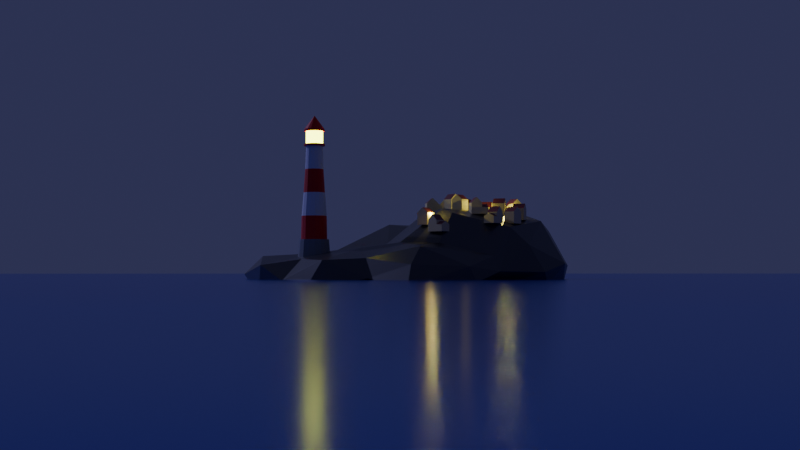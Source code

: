 # Source: Lighthouse.blend  (saved by Blender 4.5.87; exported with 4.5.12 LTS)
import bpy
from mathutils import Matrix  # noqa: F401  (used for matrix-valued properties, if any)

bpy.ops.wm.read_factory_settings(use_empty=True)
scene = bpy.context.scene
scene.name = 'Scene'

# ---- collections
col_collection = bpy.data.collections.new('Collection'); scene.collection.children.link(col_collection)
col_house = bpy.data.collections.new('house'); scene.collection.children.link(col_house)

# ---- materials (node trees are filled in below, after node groups)
mat_white = bpy.data.materials.new('white')
mat_red = bpy.data.materials.new('red')
mat_gray_base = bpy.data.materials.new('gray base')
mat_light = bpy.data.materials.new('light')
mat_water = bpy.data.materials.new('water')
mat_rocks = bpy.data.materials.new('rocks')
mat_house_plaster = bpy.data.materials.new('house plaster')
mat_house_roof = bpy.data.materials.new('house roof')

# ---- material node trees
mat_white.use_nodes = True; mat_white.node_tree.nodes.clear()
_N = mat_white.node_tree.nodes; _L = mat_white.node_tree.links
n0 = _N.new('ShaderNodeBsdfPrincipled'); n0.name = 'Principled BSDF'; n0.location = (-200, 100)
n1 = _N.new('ShaderNodeOutputMaterial'); n1.name = 'Material Output'; n1.location = (200, 100)
_L.new(n0.outputs[0], n1.inputs[0])
n1.is_active_output = True
mat_red.use_nodes = True; mat_red.node_tree.nodes.clear()
_N = mat_red.node_tree.nodes; _L = mat_red.node_tree.links
n0 = _N.new('ShaderNodeBsdfPrincipled'); n0.name = 'Principled BSDF'; n0.location = (-200, 100)
n0.inputs[0].default_value = (0.8002, 0.0, 0.00216, 1.0)
n1 = _N.new('ShaderNodeOutputMaterial'); n1.name = 'Material Output'; n1.location = (200, 100)
_L.new(n0.outputs[0], n1.inputs[0])
n1.is_active_output = True
mat_gray_base.use_nodes = True; mat_gray_base.node_tree.nodes.clear()
_N = mat_gray_base.node_tree.nodes; _L = mat_gray_base.node_tree.links
n0 = _N.new('ShaderNodeBsdfPrincipled'); n0.name = 'Principled BSDF'; n0.location = (-200, 100)
n0.inputs[0].default_value = (0.2402, 0.2587, 0.28, 1.0)
n1 = _N.new('ShaderNodeOutputMaterial'); n1.name = 'Material Output'; n1.location = (200, 100)
_L.new(n0.outputs[0], n1.inputs[0])
n1.is_active_output = True
mat_light.use_nodes = True; mat_light.node_tree.nodes.clear()
_N = mat_light.node_tree.nodes; _L = mat_light.node_tree.links
n0 = _N.new('ShaderNodeBsdfPrincipled'); n0.name = 'Principled BSDF'; n0.location = (-200, 100)
n0.inputs[0].default_value = (1.0, 1.0, 1.0, 1.0)
n0.inputs[27].default_value = (0.9015, 1.0, 0.07104, 1.0)
n0.inputs[28].default_value = 8.8
n1 = _N.new('ShaderNodeOutputMaterial'); n1.name = 'Material Output'; n1.location = (200, 100)
_L.new(n0.outputs[0], n1.inputs[0])
n1.is_active_output = True
mat_water.use_nodes = True; mat_water.node_tree.nodes.clear()
_N = mat_water.node_tree.nodes; _L = mat_water.node_tree.links
n0 = _N.new('ShaderNodeBsdfPrincipled'); n0.name = 'Principled BSDF'; n0.location = (-200, 100)
n0.inputs[0].default_value = (0.0, 0.02747, 0.8003, 1.0)
n0.inputs[1].default_value = 0.8068
n0.inputs[2].default_value = 0.1841
n1 = _N.new('ShaderNodeOutputMaterial'); n1.name = 'Material Output'; n1.location = (200, 100)
_L.new(n0.outputs[0], n1.inputs[0])
n1.is_active_output = True
mat_rocks.use_nodes = True; mat_rocks.node_tree.nodes.clear()
_N = mat_rocks.node_tree.nodes; _L = mat_rocks.node_tree.links
n0 = _N.new('ShaderNodeBsdfPrincipled'); n0.name = 'Principled BSDF'; n0.location = (-200, 100)
n0.inputs[0].default_value = (0.1077, 0.1077, 0.1077, 1.0)
n0.inputs[1].default_value = 0.4636
n0.inputs[2].default_value = 0.3159
n1 = _N.new('ShaderNodeOutputMaterial'); n1.name = 'Material Output'; n1.location = (200, 100)
_L.new(n0.outputs[0], n1.inputs[0])
n1.is_active_output = True
mat_house_plaster.use_nodes = True; mat_house_plaster.node_tree.nodes.clear()
_N = mat_house_plaster.node_tree.nodes; _L = mat_house_plaster.node_tree.links
n0 = _N.new('ShaderNodeBsdfPrincipled'); n0.name = 'Principled BSDF'; n0.location = (-200, 100)
n0.inputs[0].default_value = (0.7733, 0.7111, 0.3702, 1.0)
n1 = _N.new('ShaderNodeOutputMaterial'); n1.name = 'Material Output'; n1.location = (200, 100)
_L.new(n0.outputs[0], n1.inputs[0])
n1.is_active_output = True
mat_house_roof.use_nodes = True; mat_house_roof.node_tree.nodes.clear()
_N = mat_house_roof.node_tree.nodes; _L = mat_house_roof.node_tree.links
n0 = _N.new('ShaderNodeBsdfPrincipled'); n0.name = 'Principled BSDF'; n0.location = (-200, 100)
n0.inputs[0].default_value = (0.1891, 0.03038, 0.03958, 1.0)
n1 = _N.new('ShaderNodeOutputMaterial'); n1.name = 'Material Output'; n1.location = (200, 100)
_L.new(n0.outputs[0], n1.inputs[0])
n1.is_active_output = True

# ---- world
world_world = bpy.data.worlds.new('World'); scene.world = world_world
world_world.use_nodes = True; world_world.node_tree.nodes.clear()
_N = world_world.node_tree.nodes; _L = world_world.node_tree.links
n0 = _N.new('ShaderNodeOutputWorld'); n0.name = 'World Output'; n0.location = (200, 100)
n1 = _N.new('ShaderNodeBackground'); n1.name = 'Background'; n1.location = (-200, 100)
n1.inputs[0].default_value = (0.0329, 0.03416, 0.09052, 1.0)
_L.new(n1.outputs[0], n0.inputs[0])
n0.is_active_output = True
world_world.color = (0.05088, 0.05088, 0.05088)
world_world.sun_shadow_jitter_overblur = 0.0

# ---- cameras
cam_camera = bpy.data.cameras.new('Camera')
cam_camera.clip_end = 100.0
cam_camera.ortho_scale = 7.314

# ---- lights
light_light = bpy.data.lights.new('Light', 'POINT')
light_light.energy = 1000.0
light_light.shadow_soft_size = 0.1
light_sun = bpy.data.lights.new('Sun', 'SUN')
light_sun.color = (0.3703, 0.3703, 0.7765)
light_sun.energy = 1.0
light_point = bpy.data.lights.new('Point', 'POINT')
light_point.color = (1.0, 0.8288, 0.1267)

# ---- meshes
me_cylinder = bpy.data.meshes.new('Cylinder')
me_cylinder.from_pydata([(2.493e-09, 1.167, -1.0), (0.0, 1.0, 1.0), (0.4467, 1.078, -1.0), (0.3827, 0.9239, 1.0), (0.8254, 0.8254, -1.0), (0.7071, 0.7071, 1.0), (1.078, 0.4467, -1.0), (0.9239, 0.3827, 1.0), (1.167, 1.87e-09, -1.0), (1.0, 0.0, 1.0), (1.078, -0.4467, -1.0), (0.9239, -0.3827, 1.0), (0.8254, -0.8254, -1.0), (0.7071, -0.7071, 1.0), (0.4467, -1.078, -1.0), (0.3827, -0.9239, 1.0), (2.493e-09, -1.167, -1.0), (0.0, -1.0, 1.0), (-0.4467, -1.078, -1.0), (-0.3827, -0.9239, 1.0), (-0.8254, -0.8254, -1.0), (-0.7071, -0.7071, 1.0), (-1.078, -0.4467, -1.0), (-0.9239, -0.3827, 1.0), (-1.167, 1.87e-09, -1.0), (-1.0, 0.0, 1.0), (-1.078, 0.4467, -1.0), (-0.9239, 0.3827, 1.0), (-0.8254, 0.8254, -1.0), (-0.7071, 0.7071, 1.0), (-0.4467, 1.078, -1.0), (-0.3827, 0.9239, 1.0), (0.3369, 0.8133, 1.0), (-1.784e-09, 0.8803, 1.0), (0.6224, 0.6224, 1.0), (0.8133, 0.3369, 1.0), (0.8803, -1.338e-09, 1.0), (0.8133, -0.3369, 1.0), (0.6224, -0.6224, 1.0), (0.3369, -0.8133, 1.0), (-1.784e-09, -0.8803, 1.0), (-0.3369, -0.8133, 1.0), (-0.6224, -0.6224, 1.0), (-0.8133, -0.3369, 1.0), (-0.8803, -1.338e-09, 1.0), (-0.8133, 0.3369, 1.0), (-0.6224, 0.6224, 1.0), (-0.3369, 0.8133, 1.0), (0.2145, 0.5179, 7.324), (-3.842e-09, 0.5606, 7.324), (0.3964, 0.3964, 7.324), (0.5179, 0.2145, 7.324), (0.5606, -2.205e-09, 7.324), (0.5179, -0.2145, 7.324), (0.3964, -0.3964, 7.324), (0.2145, -0.5179, 7.324), (-3.842e-09, -0.5606, 7.324), (-0.2145, -0.5179, 7.324), (-0.3964, -0.3964, 7.324), (-0.5179, -0.2145, 7.324), (-0.5606, -2.205e-09, 7.324), (-0.5179, 0.2145, 7.324), (-0.3964, 0.3964, 7.324), (-0.2145, 0.5179, 7.324), (0.2727, 0.6585, 7.324), (-8.402e-10, 0.7127, 7.324), (0.504, 0.504, 7.324), (0.6585, 0.2727, 7.324), (0.7127, -4.826e-09, 7.324), (0.6585, -0.2727, 7.324), (0.504, -0.504, 7.324), (0.2727, -0.6585, 7.324), (-8.402e-10, -0.7127, 7.324), (-0.2727, -0.6585, 7.324), (-0.504, -0.504, 7.324), (-0.6585, -0.2727, 7.324), (-0.7127, -4.826e-09, 7.324), (-0.6585, 0.2727, 7.324), (-0.504, 0.504, 7.324), (-0.2727, 0.6585, 7.324), (0.2192, 0.5291, 7.46), (-1.129e-08, 0.5727, 7.46), (0.405, 0.405, 7.46), (0.5291, 0.2192, 7.46), (0.5727, -8.018e-09, 7.46), (0.5291, -0.2192, 7.46), (0.405, -0.405, 7.46), (0.2192, -0.5291, 7.46), (-1.129e-08, -0.5727, 7.46), (-0.2192, -0.5291, 7.46), (-0.405, -0.405, 7.46), (-0.5291, -0.2192, 7.46), (-0.5727, -8.018e-09, 7.46), (-0.5291, 0.2192, 7.46), (-0.405, 0.405, 7.46), (-0.2192, 0.5291, 7.46), (0.2727, 0.6585, 7.46), (-1.129e-08, 0.7127, 7.46), (0.504, 0.504, 7.46), (0.6585, 0.2727, 7.46), (0.7127, -4.826e-09, 7.46), (0.6585, -0.2727, 7.46), (0.504, -0.504, 7.46), (0.2727, -0.6585, 7.46), (-1.129e-08, -0.7127, 7.46), (-0.2727, -0.6585, 7.46), (-0.504, -0.504, 7.46), (-0.6585, -0.2727, 7.46), (-0.7127, -4.826e-09, 7.46), (-0.6585, 0.2727, 7.46), (-0.504, 0.504, 7.46), (-0.2727, 0.6585, 7.46), (0.2192, 0.5291, 8.319), (-2.154e-07, 0.5727, 8.319), (0.405, 0.405, 8.319), (0.5291, 0.2192, 8.319), (0.5727, -8.018e-09, 8.319), (0.5291, -0.2192, 8.319), (0.405, -0.405, 8.319), (0.2192, -0.5291, 8.319), (-2.154e-07, -0.5727, 8.319), (-0.2192, -0.5291, 8.319), (-0.405, -0.405, 8.319), (-0.5291, -0.2192, 8.319), (-0.5727, -8.018e-09, 8.319), (-0.5291, 0.2192, 8.319), (-0.405, 0.405, 8.319), (-0.2192, 0.5291, 8.319), (0.2635, 0.6362, 8.319), (-2.163e-07, 0.6886, 8.319), (0.4869, 0.4869, 8.319), (0.6362, 0.2635, 8.319), (0.6886, -8.886e-09, 8.319), (0.6362, -0.2635, 8.319), (0.4869, -0.4869, 8.319), (0.2635, -0.6362, 8.319), (-2.163e-07, -0.6886, 8.319), (-0.2635, -0.6362, 8.319), (-0.4869, -0.4869, 8.319), (-0.6362, -0.2635, 8.319), (-0.6886, -8.886e-09, 8.319), (-0.6362, 0.2635, 8.319), (-0.4869, 0.4869, 8.319), (-0.2635, 0.6362, 8.319), (0.2635, 0.6362, 8.471), (-2.039e-07, 0.6886, 8.471), (0.4869, 0.4869, 8.471), (0.6362, 0.2635, 8.471), (0.6886, -8.886e-09, 8.471), (0.6362, -0.2635, 8.471), (0.4869, -0.4869, 8.471), (0.2635, -0.6362, 8.471), (-2.039e-07, -0.6886, 8.471), (-0.2635, -0.6362, 8.471), (-0.4869, -0.4869, 8.471), (-0.6362, -0.2635, 8.471), (-0.6886, -8.886e-09, 8.471), (-0.6362, 0.2635, 8.471), (-0.4869, 0.4869, 8.471), (-0.2635, 0.6362, 8.471), (-5.364e-07, 0.0, 9.389), (-5.439e-07, 0.0, 9.389), (-5.364e-07, 0.0, 9.389), (-5.364e-07, 0.0, 9.389), (-5.364e-07, 0.0, 9.389), (-5.364e-07, 0.0, 9.389), (-5.364e-07, 0.0, 9.389), (-5.364e-07, 0.0, 9.389), (-5.439e-07, 0.0, 9.389), (-5.364e-07, 0.0, 9.389), (-5.364e-07, 0.0, 9.389), (-5.364e-07, 0.0, 9.389), (-5.364e-07, 0.0, 9.389), (-5.364e-07, 0.0, 9.389), (-5.364e-07, 0.0, 9.389), (-5.364e-07, 0.0, 9.389), (-0.7803, 0.3232, 2.581), (-0.6656, 0.2757, 4.162), (-0.5708, 0.2364, 5.743), (-0.4369, 0.4369, 5.743), (-0.5094, 0.5094, 4.162), (-0.5972, 0.5972, 2.581), (0.5972, -0.5972, 2.581), (0.5094, -0.5094, 4.162), (0.4369, -0.4369, 5.743), (0.2364, -0.5708, 5.743), (0.2757, -0.6656, 4.162), (0.3232, -0.7803, 2.581), (-0.2364, 0.5708, 5.743), (-0.2757, 0.6656, 4.162), (-0.3232, 0.7803, 2.581), (-3.21e-09, -0.6178, 5.743), (-2.813e-09, -0.7204, 4.162), (-2.837e-09, -0.8446, 2.581), (-2.837e-09, 0.8446, 2.581), (-2.813e-09, 0.7204, 4.162), (-3.21e-09, 0.6178, 5.743), (0.2364, 0.5708, 5.743), (0.2757, 0.6656, 4.162), (0.3232, 0.7803, 2.581), (-0.2364, -0.5708, 5.743), (-0.2757, -0.6656, 4.162), (-0.3232, -0.7803, 2.581), (0.4369, 0.4369, 5.743), (0.5094, 0.5094, 4.162), (0.5972, 0.5972, 2.581), (-0.4369, -0.4369, 5.743), (-0.5094, -0.5094, 4.162), (-0.5972, -0.5972, 2.581), (0.5708, 0.2364, 5.743), (0.6656, 0.2757, 4.162), (0.7803, 0.3232, 2.581), (-0.5708, -0.2364, 5.743), (-0.6656, -0.2757, 4.162), (-0.7803, -0.3232, 2.581), (0.6178, -2.314e-09, 5.743), (0.7204, -1.772e-09, 4.162), (0.8446, -2.464e-09, 2.581), (-0.6178, -2.314e-09, 5.743), (-0.7204, -1.772e-09, 4.162), (-0.8446, -2.464e-09, 2.581), (0.5708, -0.2364, 5.743), (0.6656, -0.2757, 4.162), (0.7803, -0.3232, 2.581)], [], [(0, 1, 3, 2), (2, 3, 5, 4), (4, 5, 7, 6), (6, 7, 9, 8), (8, 9, 11, 10), (10, 11, 13, 12), (12, 13, 15, 14), (14, 15, 17, 16), (16, 17, 19, 18), (18, 19, 21, 20), (20, 21, 23, 22), (22, 23, 25, 24), (24, 25, 27, 26), (26, 27, 29, 28), (13, 11, 37, 38), (28, 29, 31, 30), (30, 31, 1, 0), (0, 2, 4, 6, 8, 10, 12, 14, 16, 18, 20, 22, 24, 26, 28, 30), (179, 178, 61, 62), (23, 21, 42, 43), (1, 31, 47, 33), (9, 7, 35, 36), (19, 17, 40, 41), (29, 27, 45, 46), (5, 3, 32, 34), (15, 13, 38, 39), (25, 23, 43, 44), (11, 9, 36, 37), (21, 19, 41, 42), (31, 29, 46, 47), (7, 5, 34, 35), (17, 15, 39, 40), (27, 25, 44, 45), (3, 1, 33, 32), (49, 63, 79, 65), (185, 184, 54, 55), (188, 179, 62, 63), (191, 185, 55, 56), (197, 196, 49, 48), (196, 188, 63, 49), (200, 191, 56, 57), (203, 197, 48, 50), (206, 200, 57, 58), (209, 203, 50, 51), (212, 206, 58, 59), (215, 209, 51, 52), (218, 212, 59, 60), (221, 215, 52, 53), (178, 218, 60, 61), (184, 221, 53, 54), (78, 77, 109, 110), (57, 56, 72, 73), (50, 48, 64, 66), (58, 57, 73, 74), (51, 50, 66, 67), (59, 58, 74, 75), (52, 51, 67, 68), (60, 59, 75, 76), (53, 52, 68, 69), (61, 60, 76, 77), (54, 53, 69, 70), (62, 61, 77, 78), (55, 54, 70, 71), (63, 62, 78, 79), (56, 55, 71, 72), (48, 49, 65, 64), (90, 89, 121, 122), (71, 70, 102, 103), (79, 78, 110, 111), (72, 71, 103, 104), (64, 65, 97, 96), (65, 79, 111, 97), (73, 72, 104, 105), (66, 64, 96, 98), (74, 73, 105, 106), (67, 66, 98, 99), (75, 74, 106, 107), (68, 67, 99, 100), (76, 75, 107, 108), (69, 68, 100, 101), (77, 76, 108, 109), (70, 69, 101, 102), (81, 80, 96, 97), (80, 82, 98, 96), (82, 83, 99, 98), (83, 84, 100, 99), (84, 85, 101, 100), (85, 86, 102, 101), (86, 87, 103, 102), (87, 88, 104, 103), (88, 89, 105, 104), (89, 90, 106, 105), (90, 91, 107, 106), (91, 92, 108, 107), (92, 93, 109, 108), (93, 94, 110, 109), (94, 95, 111, 110), (95, 81, 97, 111), (127, 126, 142, 143), (83, 82, 114, 115), (91, 90, 122, 123), (84, 83, 115, 116), (92, 91, 123, 124), (85, 84, 116, 117), (93, 92, 124, 125), (86, 85, 117, 118), (94, 93, 125, 126), (87, 86, 118, 119), (95, 94, 126, 127), (88, 87, 119, 120), (80, 81, 113, 112), (81, 95, 127, 113), (89, 88, 120, 121), (82, 80, 112, 114), (133, 132, 148, 149), (120, 119, 135, 136), (112, 113, 129, 128), (113, 127, 143, 129), (121, 120, 136, 137), (114, 112, 128, 130), (122, 121, 137, 138), (115, 114, 130, 131), (123, 122, 138, 139), (116, 115, 131, 132), (124, 123, 139, 140), (117, 116, 132, 133), (125, 124, 140, 141), (118, 117, 133, 134), (126, 125, 141, 142), (119, 118, 134, 135), (154, 153, 169, 170), (141, 140, 156, 157), (134, 133, 149, 150), (142, 141, 157, 158), (135, 134, 150, 151), (143, 142, 158, 159), (136, 135, 151, 152), (128, 129, 145, 144), (129, 143, 159, 145), (137, 136, 152, 153), (130, 128, 144, 146), (138, 137, 153, 154), (131, 130, 146, 147), (139, 138, 154, 155), (132, 131, 147, 148), (140, 139, 155, 156), (160, 161, 175, 174, 173, 172, 171, 170, 169, 168, 167, 166, 165, 164, 163, 162), (147, 146, 162, 163), (155, 154, 170, 171), (148, 147, 163, 164), (156, 155, 171, 172), (149, 148, 164, 165), (157, 156, 172, 173), (150, 149, 165, 166), (158, 157, 173, 174), (151, 150, 166, 167), (159, 158, 174, 175), (152, 151, 167, 168), (144, 145, 161, 160), (145, 159, 175, 161), (153, 152, 168, 169), (146, 144, 160, 162), (38, 37, 223, 182), (182, 223, 222, 183), (183, 222, 221, 184), (45, 44, 220, 176), (176, 220, 219, 177), (177, 219, 218, 178), (37, 36, 217, 223), (223, 217, 216, 222), (222, 216, 215, 221), (44, 43, 214, 220), (220, 214, 213, 219), (219, 213, 212, 218), (36, 35, 211, 217), (217, 211, 210, 216), (216, 210, 209, 215), (43, 42, 208, 214), (214, 208, 207, 213), (213, 207, 206, 212), (35, 34, 205, 211), (211, 205, 204, 210), (210, 204, 203, 209), (42, 41, 202, 208), (208, 202, 201, 207), (207, 201, 200, 206), (34, 32, 199, 205), (205, 199, 198, 204), (204, 198, 197, 203), (41, 40, 193, 202), (202, 193, 192, 201), (201, 192, 191, 200), (33, 47, 190, 194), (194, 190, 189, 195), (195, 189, 188, 196), (32, 33, 194, 199), (199, 194, 195, 198), (198, 195, 196, 197), (40, 39, 187, 193), (193, 187, 186, 192), (192, 186, 185, 191), (47, 46, 181, 190), (190, 181, 180, 189), (189, 180, 179, 188), (39, 38, 182, 187), (187, 182, 183, 186), (186, 183, 184, 185), (46, 45, 176, 181), (181, 176, 177, 180), (180, 177, 178, 179)])
me_cylinder.polygons.foreach_set('material_index', [2, 2, 2, 2, 2, 2, 2, 2, 2, 2, 2, 2, 2, 2, 2, 2, 2, 0, 0, 2, 2, 2, 2, 2, 2, 2, 2, 2, 2, 2, 2, 2, 2, 2, 1, 0, 0, 0, 0, 0, 0, 0, 0, 0, 0, 0, 0, 0, 0, 0, 1, 1, 1, 1, 1, 1, 1, 1, 1, 1, 1, 1, 1, 1, 1, 1, 3, 1, 1, 1, 1, 1, 1, 1, 1, 1, 1, 1, 1, 1, 1, 1, 1, 1, 1, 1, 1, 1, 1, 1, 1, 1, 1, 1, 1, 1, 1, 1, 1, 3, 3, 3, 3, 3, 3, 3, 3, 3, 3, 3, 3, 3, 3, 3, 1, 1, 1, 1, 1, 1, 1, 1, 1, 1, 1, 1, 1, 1, 1, 1, 1, 1, 1, 1, 1, 1, 1, 1, 1, 1, 1, 1, 1, 1, 1, 1, 0, 1, 1, 1, 1, 1, 1, 1, 1, 1, 1, 1, 1, 1, 1, 1, 1, 0, 1, 1, 0, 1, 1, 0, 1, 1, 0, 1, 1, 0, 1, 1, 0, 1, 1, 0, 1, 1, 0, 1, 1, 0, 1, 1, 0, 1, 1, 0, 1, 1, 0, 1, 1, 0, 1, 1, 0, 1, 1, 0, 1, 1, 0, 1])
_uv = me_cylinder.uv_layers.new(name='UVMap')
_uv.uv.foreach_set('vector', [1.0, 0.5, 1.0, 1.0, 0.9375, 1.0, 0.9375, 0.5, 0.9375, 0.5, 0.9375, 1.0, 0.875, 1.0, 0.875, 0.5, 0.875, 0.5, 0.875, 1.0, 0.8125, 1.0, 0.8125, 0.5, 0.8125, 0.5, 0.8125, 1.0, 0.75, 1.0, 0.75, 0.5, 0.75, 0.5, 0.75, 1.0, 0.6875, 1.0, 0.6875, 0.5, 0.6875, 0.5, 0.6875, 1.0, 0.625, 1.0, 0.625, 0.5, 0.625, 0.5, 0.625, 1.0, 0.5625, 1.0, 0.5625, 0.5, 0.5625, 0.5, 0.5625, 1.0, 0.5, 1.0, 0.5, 0.5, 0.5, 0.5, 0.5, 1.0, 0.4375, 1.0, 0.4375, 0.5, 0.4375, 0.5, 0.4375, 1.0, 0.375, 1.0, 0.375, 0.5, 0.375, 0.5, 0.375, 1.0, 0.3125, 1.0, 0.3125, 0.5, 0.3125, 0.5, 0.3125, 1.0, 0.25, 1.0, 0.25, 0.5, 0.25, 0.5, 0.25, 1.0, 0.1875, 1.0, 0.1875, 0.5, 0.1875, 0.5, 0.1875, 1.0, 0.125, 1.0, 0.125, 0.5, 0.625, 1.0, 0.6875, 1.0, 0.6875, 1.0, 0.625, 1.0, 0.125, 0.5, 0.125, 1.0, 0.0625, 1.0, 0.0625, 0.5, 0.0625, 0.5, 0.0625, 1.0, 0.0, 1.0, 0.0, 0.5, 0.75, 0.49, 0.8418, 0.4717, 0.9197, 0.4197, 0.9717, 0.3418, 0.99, 0.25, 0.9717, 0.1582, 0.9197, 0.08029, 0.8418, 0.02827, 0.75, 0.01, 0.6582, 0.02827, 0.5803, 0.08029, 0.5283, 0.1582, 0.51, 0.25, 0.5283, 0.3418, 0.5803, 0.4197, 0.6582, 0.4717, 0.125, 1.0, 0.1875, 1.0, 0.1875, 1.0, 0.125, 1.0, 0.3125, 1.0, 0.375, 1.0, 0.375, 1.0, 0.3125, 1.0, 0.0, 1.0, 0.0625, 1.0, 0.0625, 1.0, 0.0, 1.0, 0.75, 1.0, 0.8125, 1.0, 0.8125, 1.0, 0.75, 1.0, 0.4375, 1.0, 0.5, 1.0, 0.5, 1.0, 0.4375, 1.0, 0.125, 1.0, 0.1875, 1.0, 0.1875, 1.0, 0.125, 1.0, 0.875, 1.0, 0.9375, 1.0, 0.9375, 1.0, 0.875, 1.0, 0.5625, 1.0, 0.625, 1.0, 0.625, 1.0, 0.5625, 1.0, 0.25, 1.0, 0.3125, 1.0, 0.3125, 1.0, 0.25, 1.0, 0.6875, 1.0, 0.75, 1.0, 0.75, 1.0, 0.6875, 1.0, 0.375, 1.0, 0.4375, 1.0, 0.4375, 1.0, 0.375, 1.0, 0.0625, 1.0, 0.125, 1.0, 0.125, 1.0, 0.0625, 1.0, 0.8125, 1.0, 0.875, 1.0, 0.875, 1.0, 0.8125, 1.0, 0.5, 1.0, 0.5625, 1.0, 0.5625, 1.0, 0.5, 1.0, 0.1875, 1.0, 0.25, 1.0, 0.25, 1.0, 0.1875, 1.0, 0.9375, 1.0, 1.0, 1.0, 1.0, 1.0, 0.9375, 1.0, 0.0, 1.0, 0.0625, 1.0, 0.0625, 1.0, 0.0, 1.0, 0.5625, 1.0, 0.625, 1.0, 0.625, 1.0, 0.5625, 1.0, 0.0625, 1.0, 0.125, 1.0, 0.125, 1.0, 0.0625, 1.0, 0.5, 1.0, 0.5625, 1.0, 0.5625, 1.0, 0.5, 1.0, 0.9375, 1.0, 1.0, 1.0, 1.0, 1.0, 0.9375, 1.0, 0.0, 1.0, 0.0625, 1.0, 0.0625, 1.0, 0.0, 1.0, 0.4375, 1.0, 0.5, 1.0, 0.5, 1.0, 0.4375, 1.0, 0.875, 1.0, 0.9375, 1.0, 0.9375, 1.0, 0.875, 1.0, 0.375, 1.0, 0.4375, 1.0, 0.4375, 1.0, 0.375, 1.0, 0.8125, 1.0, 0.875, 1.0, 0.875, 1.0, 0.8125, 1.0, 0.3125, 1.0, 0.375, 1.0, 0.375, 1.0, 0.3125, 1.0, 0.75, 1.0, 0.8125, 1.0, 0.8125, 1.0, 0.75, 1.0, 0.25, 1.0, 0.3125, 1.0, 0.3125, 1.0, 0.25, 1.0, 0.6875, 1.0, 0.75, 1.0, 0.75, 1.0, 0.6875, 1.0, 0.1875, 1.0, 0.25, 1.0, 0.25, 1.0, 0.1875, 1.0, 0.625, 1.0, 0.6875, 1.0, 0.6875, 1.0, 0.625, 1.0, 0.125, 1.0, 0.1875, 1.0, 0.1875, 1.0, 0.125, 1.0, 0.4375, 1.0, 0.5, 1.0, 0.5, 1.0, 0.4375, 1.0, 0.875, 1.0, 0.9375, 1.0, 0.9375, 1.0, 0.875, 1.0, 0.375, 1.0, 0.4375, 1.0, 0.4375, 1.0, 0.375, 1.0, 0.8125, 1.0, 0.875, 1.0, 0.875, 1.0, 0.8125, 1.0, 0.3125, 1.0, 0.375, 1.0, 0.375, 1.0, 0.3125, 1.0, 0.75, 1.0, 0.8125, 1.0, 0.8125, 1.0, 0.75, 1.0, 0.25, 1.0, 0.3125, 1.0, 0.3125, 1.0, 0.25, 1.0, 0.6875, 1.0, 0.75, 1.0, 0.75, 1.0, 0.6875, 1.0, 0.1875, 1.0, 0.25, 1.0, 0.25, 1.0, 0.1875, 1.0, 0.625, 1.0, 0.6875, 1.0, 0.6875, 1.0, 0.625, 1.0, 0.125, 1.0, 0.1875, 1.0, 0.1875, 1.0, 0.125, 1.0, 0.5625, 1.0, 0.625, 1.0, 0.625, 1.0, 0.5625, 1.0, 0.0625, 1.0, 0.125, 1.0, 0.125, 1.0, 0.0625, 1.0, 0.5, 1.0, 0.5625, 1.0, 0.5625, 1.0, 0.5, 1.0, 0.9375, 1.0, 1.0, 1.0, 1.0, 1.0, 0.9375, 1.0, 0.1136, 0.1136, 0.1762, 0.07183, 0.1762, 0.07183, 0.1136, 0.1136, 0.5625, 1.0, 0.625, 1.0, 0.625, 1.0, 0.5625, 1.0, 0.0625, 1.0, 0.125, 1.0, 0.125, 1.0, 0.0625, 1.0, 0.5, 1.0, 0.5625, 1.0, 0.5625, 1.0, 0.5, 1.0, 0.9375, 1.0, 1.0, 1.0, 1.0, 1.0, 0.9375, 1.0, 0.0, 1.0, 0.0625, 1.0, 0.0625, 1.0, 0.0, 1.0, 0.4375, 1.0, 0.5, 1.0, 0.5, 1.0, 0.4375, 1.0, 0.875, 1.0, 0.9375, 1.0, 0.9375, 1.0, 0.875, 1.0, 0.375, 1.0, 0.4375, 1.0, 0.4375, 1.0, 0.375, 1.0, 0.8125, 1.0, 0.875, 1.0, 0.875, 1.0, 0.8125, 1.0, 0.3125, 1.0, 0.375, 1.0, 0.375, 1.0, 0.3125, 1.0, 0.75, 1.0, 0.8125, 1.0, 0.8125, 1.0, 0.75, 1.0, 0.25, 1.0, 0.3125, 1.0, 0.3125, 1.0, 0.25, 1.0, 0.6875, 1.0, 0.75, 1.0, 0.75, 1.0, 0.6875, 1.0, 0.1875, 1.0, 0.25, 1.0, 0.25, 1.0, 0.1875, 1.0, 0.625, 1.0, 0.6875, 1.0, 0.6875, 1.0, 0.625, 1.0, 0.25, 0.4428, 0.3238, 0.4282, 0.3418, 0.4717, 0.25, 0.49, 0.3238, 0.4282, 0.3864, 0.3864, 0.4197, 0.4197, 0.3418, 0.4717, 0.3864, 0.3864, 0.4282, 0.3238, 0.4717, 0.3418, 0.4197, 0.4197, 0.4282, 0.3238, 0.4428, 0.25, 0.49, 0.25, 0.4717, 0.3418, 0.4428, 0.25, 0.4282, 0.1762, 0.4717, 0.1582, 0.49, 0.25, 0.4282, 0.1762, 0.3864, 0.1136, 0.4197, 0.08029, 0.4717, 0.1582, 0.3864, 0.1136, 0.3238, 0.07183, 0.3418, 0.02827, 0.4197, 0.08029, 0.3238, 0.07183, 0.25, 0.05715, 0.25, 0.01, 0.3418, 0.02827, 0.25, 0.05715, 0.1762, 0.07183, 0.1582, 0.02827, 0.25, 0.01, 0.1762, 0.07183, 0.1136, 0.1136, 0.08029, 0.08029, 0.1582, 0.02827, 0.1136, 0.1136, 0.07183, 0.1762, 0.02827, 0.1582, 0.08029, 0.08029, 0.07183, 0.1762, 0.05715, 0.25, 0.01, 0.25, 0.02827, 0.1582, 0.05715, 0.25, 0.07183, 0.3238, 0.02827, 0.3418, 0.01, 0.25, 0.07183, 0.3238, 0.1136, 0.3864, 0.08029, 0.4197, 0.02827, 0.3418, 0.1136, 0.3864, 0.1762, 0.4282, 0.1582, 0.4717, 0.08029, 0.4197, 0.1762, 0.4282, 0.25, 0.4428, 0.25, 0.49, 0.1582, 0.4717, 0.1762, 0.4282, 0.1136, 0.3864, 0.1136, 0.3864, 0.1762, 0.4282, 0.4282, 0.3238, 0.3864, 0.3864, 0.3864, 0.3864, 0.4282, 0.3238, 0.07183, 0.1762, 0.1136, 0.1136, 0.1136, 0.1136, 0.07183, 0.1762, 0.4428, 0.25, 0.4282, 0.3238, 0.4282, 0.3238, 0.4428, 0.25, 0.05715, 0.25, 0.07183, 0.1762, 0.07183, 0.1762, 0.05715, 0.25, 0.4282, 0.1762, 0.4428, 0.25, 0.4428, 0.25, 0.4282, 0.1762, 0.07183, 0.3238, 0.05715, 0.25, 0.05715, 0.25, 0.07183, 0.3238, 0.3864, 0.1136, 0.4282, 0.1762, 0.4282, 0.1762, 0.3864, 0.1136, 0.1136, 0.3864, 0.07183, 0.3238, 0.07183, 0.3238, 0.1136, 0.3864, 0.3238, 0.07183, 0.3864, 0.1136, 0.3864, 0.1136, 0.3238, 0.07183, 0.1762, 0.4282, 0.1136, 0.3864, 0.1136, 0.3864, 0.1762, 0.4282, 0.25, 0.05715, 0.3238, 0.07183, 0.3238, 0.07183, 0.25, 0.05715, 0.3238, 0.4282, 0.25, 0.4428, 0.25, 0.4428, 0.3238, 0.4282, 0.25, 0.4428, 0.1762, 0.4282, 0.1762, 0.4282, 0.25, 0.4428, 0.1762, 0.07183, 0.25, 0.05715, 0.25, 0.05715, 0.1762, 0.07183, 0.3864, 0.3864, 0.3238, 0.4282, 0.3238, 0.4282, 0.3864, 0.3864, 0.4282, 0.1762, 0.4428, 0.25, 0.4428, 0.25, 0.4282, 0.1762, 0.25, 0.05715, 0.3238, 0.07183, 0.3238, 0.07183, 0.25, 0.05715, 0.3238, 0.4282, 0.25, 0.4428, 0.25, 0.4428, 0.3238, 0.4282, 0.25, 0.4428, 0.1762, 0.4282, 0.1762, 0.4282, 0.25, 0.4428, 0.1762, 0.07183, 0.25, 0.05715, 0.25, 0.05715, 0.1762, 0.07183, 0.3864, 0.3864, 0.3238, 0.4282, 0.3238, 0.4282, 0.3864, 0.3864, 0.1136, 0.1136, 0.1762, 0.07183, 0.1762, 0.07183, 0.1136, 0.1136, 0.4282, 0.3238, 0.3864, 0.3864, 0.3864, 0.3864, 0.4282, 0.3238, 0.07183, 0.1762, 0.1136, 0.1136, 0.1136, 0.1136, 0.07183, 0.1762, 0.4428, 0.25, 0.4282, 0.3238, 0.4282, 0.3238, 0.4428, 0.25, 0.05715, 0.25, 0.07183, 0.1762, 0.07183, 0.1762, 0.05715, 0.25, 0.4282, 0.1762, 0.4428, 0.25, 0.4428, 0.25, 0.4282, 0.1762, 0.07183, 0.3238, 0.05715, 0.25, 0.05715, 0.25, 0.07183, 0.3238, 0.3864, 0.1136, 0.4282, 0.1762, 0.4282, 0.1762, 0.3864, 0.1136, 0.1136, 0.3864, 0.07183, 0.3238, 0.07183, 0.3238, 0.1136, 0.3864, 0.3238, 0.07183, 0.3864, 0.1136, 0.3864, 0.1136, 0.3238, 0.07183, 0.1136, 0.1136, 0.1762, 0.07183, 0.1762, 0.07183, 0.1136, 0.1136, 0.07183, 0.3238, 0.05715, 0.25, 0.05715, 0.25, 0.07183, 0.3238, 0.3864, 0.1136, 0.4282, 0.1762, 0.4282, 0.1762, 0.3864, 0.1136, 0.1136, 0.3864, 0.07183, 0.3238, 0.07183, 0.3238, 0.1136, 0.3864, 0.3238, 0.07183, 0.3864, 0.1136, 0.3864, 0.1136, 0.3238, 0.07183, 0.1762, 0.4282, 0.1136, 0.3864, 0.1136, 0.3864, 0.1762, 0.4282, 0.25, 0.05715, 0.3238, 0.07183, 0.3238, 0.07183, 0.25, 0.05715, 0.3238, 0.4282, 0.25, 0.4428, 0.25, 0.4428, 0.3238, 0.4282, 0.25, 0.4428, 0.1762, 0.4282, 0.1762, 0.4282, 0.25, 0.4428, 0.1762, 0.07183, 0.25, 0.05715, 0.25, 0.05715, 0.1762, 0.07183, 0.3864, 0.3864, 0.3238, 0.4282, 0.3238, 0.4282, 0.3864, 0.3864, 0.1136, 0.1136, 0.1762, 0.07183, 0.1762, 0.07183, 0.1136, 0.1136, 0.4282, 0.3238, 0.3864, 0.3864, 0.3864, 0.3864, 0.4282, 0.3238, 0.07183, 0.1762, 0.1136, 0.1136, 0.1136, 0.1136, 0.07183, 0.1762, 0.4428, 0.25, 0.4282, 0.3238, 0.4282, 0.3238, 0.4428, 0.25, 0.05715, 0.25, 0.07183, 0.1762, 0.07183, 0.1762, 0.05715, 0.25, 0.3238, 0.4282, 0.25, 0.4428, 0.1762, 0.4282, 0.1136, 0.3864, 0.07183, 0.3238, 0.05715, 0.25, 0.07183, 0.1762, 0.1136, 0.1136, 0.1762, 0.07183, 0.25, 0.05715, 0.3238, 0.07183, 0.3864, 0.1136, 0.4282, 0.1762, 0.4428, 0.25, 0.4282, 0.3238, 0.3864, 0.3864, 0.4282, 0.3238, 0.3864, 0.3864, 0.3864, 0.3864, 0.4282, 0.3238, 0.07183, 0.1762, 0.1136, 0.1136, 0.1136, 0.1136, 0.07183, 0.1762, 0.4428, 0.25, 0.4282, 0.3238, 0.4282, 0.3238, 0.4428, 0.25, 0.05715, 0.25, 0.07183, 0.1762, 0.07183, 0.1762, 0.05715, 0.25, 0.4282, 0.1762, 0.4428, 0.25, 0.4428, 0.25, 0.4282, 0.1762, 0.07183, 0.3238, 0.05715, 0.25, 0.05715, 0.25, 0.07183, 0.3238, 0.3864, 0.1136, 0.4282, 0.1762, 0.4282, 0.1762, 0.3864, 0.1136, 0.1136, 0.3864, 0.07183, 0.3238, 0.07183, 0.3238, 0.1136, 0.3864, 0.3238, 0.07183, 0.3864, 0.1136, 0.3864, 0.1136, 0.3238, 0.07183, 0.1762, 0.4282, 0.1136, 0.3864, 0.1136, 0.3864, 0.1762, 0.4282, 0.25, 0.05715, 0.3238, 0.07183, 0.3238, 0.07183, 0.25, 0.05715, 0.3238, 0.4282, 0.25, 0.4428, 0.25, 0.4428, 0.3238, 0.4282, 0.25, 0.4428, 0.1762, 0.4282, 0.1762, 0.4282, 0.25, 0.4428, 0.1762, 0.07183, 0.25, 0.05715, 0.25, 0.05715, 0.1762, 0.07183, 0.3864, 0.3864, 0.3238, 0.4282, 0.3238, 0.4282, 0.3864, 0.3864, 0.625, 1.0, 0.6875, 1.0, 0.6875, 1.0, 0.625, 1.0, 0.625, 1.0, 0.6875, 1.0, 0.6875, 1.0, 0.625, 1.0, 0.625, 1.0, 0.6875, 1.0, 0.6875, 1.0, 0.625, 1.0, 0.1875, 1.0, 0.25, 1.0, 0.25, 1.0, 0.1875, 1.0, 0.1875, 1.0, 0.25, 1.0, 0.25, 1.0, 0.1875, 1.0, 0.1875, 1.0, 0.25, 1.0, 0.25, 1.0, 0.1875, 1.0, 0.6875, 1.0, 0.75, 1.0, 0.75, 1.0, 0.6875, 1.0, 0.6875, 1.0, 0.75, 1.0, 0.75, 1.0, 0.6875, 1.0, 0.6875, 1.0, 0.75, 1.0, 0.75, 1.0, 0.6875, 1.0, 0.25, 1.0, 0.3125, 1.0, 0.3125, 1.0, 0.25, 1.0, 0.25, 1.0, 0.3125, 1.0, 0.3125, 1.0, 0.25, 1.0, 0.25, 1.0, 0.3125, 1.0, 0.3125, 1.0, 0.25, 1.0, 0.75, 1.0, 0.8125, 1.0, 0.8125, 1.0, 0.75, 1.0, 0.75, 1.0, 0.8125, 1.0, 0.8125, 1.0, 0.75, 1.0, 0.75, 1.0, 0.8125, 1.0, 0.8125, 1.0, 0.75, 1.0, 0.3125, 1.0, 0.375, 1.0, 0.375, 1.0, 0.3125, 1.0, 0.3125, 1.0, 0.375, 1.0, 0.375, 1.0, 0.3125, 1.0, 0.3125, 1.0, 0.375, 1.0, 0.375, 1.0, 0.3125, 1.0, 0.8125, 1.0, 0.875, 1.0, 0.875, 1.0, 0.8125, 1.0, 0.8125, 1.0, 0.875, 1.0, 0.875, 1.0, 0.8125, 1.0, 0.8125, 1.0, 0.875, 1.0, 0.875, 1.0, 0.8125, 1.0, 0.375, 1.0, 0.4375, 1.0, 0.4375, 1.0, 0.375, 1.0, 0.375, 1.0, 0.4375, 1.0, 0.4375, 1.0, 0.375, 1.0, 0.375, 1.0, 0.4375, 1.0, 0.4375, 1.0, 0.375, 1.0, 0.875, 1.0, 0.9375, 1.0, 0.9375, 1.0, 0.875, 1.0, 0.875, 1.0, 0.9375, 1.0, 0.9375, 1.0, 0.875, 1.0, 0.875, 1.0, 0.9375, 1.0, 0.9375, 1.0, 0.875, 1.0, 0.4375, 1.0, 0.5, 1.0, 0.5, 1.0, 0.4375, 1.0, 0.4375, 1.0, 0.5, 1.0, 0.5, 1.0, 0.4375, 1.0, 0.4375, 1.0, 0.5, 1.0, 0.5, 1.0, 0.4375, 1.0, 0.0, 1.0, 0.0625, 1.0, 0.0625, 1.0, 0.0, 1.0, 0.0, 1.0, 0.0625, 1.0, 0.0625, 1.0, 0.0, 1.0, 0.0, 1.0, 0.0625, 1.0, 0.0625, 1.0, 0.0, 1.0, 0.9375, 1.0, 1.0, 1.0, 1.0, 1.0, 0.9375, 1.0, 0.9375, 1.0, 1.0, 1.0, 1.0, 1.0, 0.9375, 1.0, 0.9375, 1.0, 1.0, 1.0, 1.0, 1.0, 0.9375, 1.0, 0.5, 1.0, 0.5625, 1.0, 0.5625, 1.0, 0.5, 1.0, 0.5, 1.0, 0.5625, 1.0, 0.5625, 1.0, 0.5, 1.0, 0.5, 1.0, 0.5625, 1.0, 0.5625, 1.0, 0.5, 1.0, 0.0625, 1.0, 0.125, 1.0, 0.125, 1.0, 0.0625, 1.0, 0.0625, 1.0, 0.125, 1.0, 0.125, 1.0, 0.0625, 1.0, 0.0625, 1.0, 0.125, 1.0, 0.125, 1.0, 0.0625, 1.0, 0.5625, 1.0, 0.625, 1.0, 0.625, 1.0, 0.5625, 1.0, 0.5625, 1.0, 0.625, 1.0, 0.625, 1.0, 0.5625, 1.0, 0.5625, 1.0, 0.625, 1.0, 0.625, 1.0, 0.5625, 1.0, 0.125, 1.0, 0.1875, 1.0, 0.1875, 1.0, 0.125, 1.0, 0.125, 1.0, 0.1875, 1.0, 0.1875, 1.0, 0.125, 1.0, 0.125, 1.0, 0.1875, 1.0, 0.1875, 1.0, 0.125, 1.0])
me_cylinder.materials.append(mat_white)
me_cylinder.materials.append(mat_red)
me_cylinder.materials.append(mat_gray_base)
me_cylinder.materials.append(mat_light)
me_cylinder.update()
me_plane = bpy.data.meshes.new('Plane')
me_plane.from_pydata([(-1.0, -1.0, 0.0), (1.0, -1.0, 0.0), (-1.0, 1.0, 0.0), (1.0, 1.0, 0.0)], [], [(0, 1, 3, 2)])
_uv = me_plane.uv_layers.new(name='UVMap')
_uv.uv.foreach_set('vector', [0.0, 0.0, 1.0, 0.0, 1.0, 1.0, 0.0, 1.0])
me_plane.materials.append(mat_water)
me_plane.update()
me_icosphere = bpy.data.meshes.new('Icosphere')
me_icosphere.from_pydata([(-3.9, -1.471, -0.4284), (-4.319, 0.5334, 1.722), (-4.957, 0.6137, -0.181), (-3.064, 1.92, 1.485), (2.815, 0.9875, -0.4921), (2.075, 2.719, -0.164), (-0.01152, 0.6817, -1.196), (-0.2167, 0.1354, -1.131), (2.609, 2.341, -0.05281), (-2.527, 1.664, -0.3354), (2.271, 2.446, 0.538), (3.921, 0.7301, 0.4107), (2.516, -2.558, 0.7646), (-0.01192, -4.09, 0.9143), (3.971, -1.723, -0.206), (-0.4519, -0.8985, -0.4709), (-0.7421, -3.578, -0.2367), (-0.2351, -3.104, 1.738), (0.02945, -1.289, -0.2883), (0.01149, -2.258, -0.1704), (0.9162, -3.85, 1.08), (-2.706, -3.19, 0.1668), (2.733, -3.213, 0.3226), (0.02092, -1.404, 1.096), (-1.203, -3.091, -0.6907), (2.89, -2.753, 0.6787), (-2.542, 3.003, 0.2309), (-1.871, -2.158, 1.918), (-0.7276, -2.189, 1.642), (4.383, -0.327, 0.1474), (1.505, -3.392, 0.879), (2.734, -2.866, -0.128), (-0.4084, -3.899, 0.2107), (0.003145, 3.872, -0.4272), (1.084, 3.02, 0.04214), (3.329, 1.408, -0.03246), (-0.1684, -0.583, -0.8098), (-0.803, -3.787, 1.219), (-1.211, 1.135, -0.5347), (2.782, 1.158, 0.5732), (1.112, 1.029, 0.8924), (1.048, -0.5559, 0.7412), (1.501, 0.7673, -0.5618), (-0.9606, -0.695, 1.948), (1.935, -3.358, -0.42), (-0.9415, -2.683, -0.6845), (-4.892, 1.11, 0.4565), (1.099, 2.663, 0.591), (4.066, -1.855, 0.1609), (-4.197, 1.756, -0.1535), (-0.05348, -3.428, -0.5915), (-5.056, -0.9548, 0.3064), (-4.043, 2.051, 0.2105), (-0.9147, 2.679, 1.016), (1.159, -1.811, -0.2643), (1.156, -0.5345, -0.6025), (3.839, -1.24, 0.69), (-3.264, -2.538, -0.3936), (3.977, 0.4754, -0.4537), (-2.233, -2.848, 1.302), (-3.41, -1.753, 1.685), (-2.094, -0.3711, -0.4414), (-2.282, -2.004, -0.7479), (-5.184, 0.3525, 0.4044), (2.241, -0.1514, 0.7675), (-2.221, 2.645, -0.2611), (-1.258, -2.823, 1.691), (0.1762, 4.177, -0.1848), (-4.127, -2.268, 0.1958), (0.3444, -0.7044, 0.8873), (-1.849, -0.3314, 2.078), (-4.015, -0.1787, -0.2119), (0.03733, 3.898, 0.4152), (-4.361, -1.793, 1.343), (0.9811, -3.9, -0.2629), (-0.3934, -3.762, 1.575), (1.488, -4.015, 0.2074), (0.5224, 2.439, -0.3656), (-3.256, -2.889, 0.1615), (-1.07, -0.2105, -0.5178), (-4.033, -0.2919, 1.926), (-4.712, -0.003067, 1.429), (-1.43, 1.769, 1.884), (-1.776, 3.567, -0.05878), (-0.29, 3.347, 0.9078), (-2.382, 2.854, 0.6491), (0.05434, 1.845, 1.044), (-4.866, -0.9064, -0.2986), (-1.566, 3.628, 0.3617), (-0.2286, 2.042, -0.4545), (-1.244, 1.336, 2.029), (-3.574, 2.074, 0.9827)], [], [(17, 20, 30), (32, 13, 37), (20, 17, 75), (13, 76, 20), (32, 37, 21), (66, 17, 28), (75, 13, 20), (16, 32, 21), (37, 75, 66), (52, 26, 65), (16, 24, 50), (53, 3, 82), (56, 12, 25), (19, 44, 50), (19, 54, 44), (56, 29, 11), (69, 12, 41), (29, 48, 14), (58, 29, 14), (30, 25, 12), (54, 14, 31), (12, 56, 64), (41, 12, 64), (4, 35, 58), (35, 39, 11), (55, 42, 14), (56, 25, 48), (55, 14, 54), (15, 19, 45), (79, 7, 36), (15, 36, 18), (45, 62, 79), (45, 79, 15), (55, 7, 6), (36, 15, 79), (77, 42, 6), (7, 38, 6), (55, 6, 42), (11, 58, 35), (64, 39, 40), (6, 89, 77), (64, 11, 39), (56, 11, 64), (39, 35, 10), (47, 10, 34), (58, 14, 42), (4, 58, 42), (82, 90, 86), (86, 69, 40), (6, 38, 89), (89, 33, 77), (26, 88, 83), (86, 84, 53), (86, 47, 84), (85, 88, 26), (29, 56, 48), (32, 74, 76), (76, 44, 22), (54, 36, 55), (29, 58, 11), (75, 17, 66), (22, 31, 14), (16, 50, 32), (22, 14, 48), (17, 23, 28), (23, 69, 43), (37, 13, 75), (19, 50, 45), (31, 44, 54), (69, 23, 12), (20, 22, 30), (23, 30, 12), (54, 19, 18), (50, 44, 74), (50, 74, 32), (50, 24, 45), (76, 13, 32), (4, 8, 35), (35, 8, 10), (55, 36, 7), (34, 10, 5), (18, 19, 15), (41, 64, 40), (43, 28, 23), (25, 30, 22), (22, 48, 25), (22, 44, 31), (36, 54, 18), (76, 22, 20), (76, 74, 44), (26, 83, 65), (52, 49, 46), (46, 63, 1), (2, 49, 9), (3, 53, 85), (91, 3, 26), (84, 88, 85), (71, 2, 9), (49, 65, 9), (53, 84, 85), (87, 68, 51), (91, 46, 1), (65, 49, 52), (61, 0, 71), (61, 71, 9), (46, 91, 52), (0, 61, 62), (78, 21, 59), (37, 66, 59), (60, 59, 27), (57, 78, 68), (68, 73, 51), (1, 80, 90), (86, 90, 69), (1, 3, 91), (27, 80, 60), (73, 78, 60), (81, 51, 73), (78, 57, 21), (73, 80, 81), (53, 82, 86), (82, 3, 90), (1, 90, 3), (38, 9, 89), (85, 26, 3), (70, 80, 27), (89, 9, 65), (90, 43, 69), (80, 70, 90), (70, 43, 90), (69, 41, 40), (27, 43, 70), (78, 59, 60), (66, 27, 59), (30, 23, 17), (5, 4, 77), (42, 77, 4), (8, 4, 5), (39, 10, 40), (8, 5, 10), (40, 47, 86), (24, 16, 21), (59, 21, 37), (28, 27, 66), (63, 51, 81), (87, 63, 2), (28, 43, 27), (61, 79, 62), (79, 38, 7), (87, 57, 68), (2, 46, 49), (60, 80, 73), (0, 57, 87), (80, 1, 81), (78, 73, 68), (81, 1, 63), (87, 2, 71), (46, 2, 63), (9, 38, 79), (65, 33, 89), (88, 67, 83), (26, 52, 91), (84, 72, 88), (24, 62, 45), (0, 87, 71), (51, 63, 87), (24, 21, 57), (24, 57, 62), (0, 62, 57), (34, 33, 67), (67, 88, 72), (67, 33, 83), (33, 65, 83), (72, 47, 34), (34, 67, 72), (5, 77, 34), (34, 77, 33), (47, 72, 84), (40, 10, 47), (79, 61, 9)])
me_icosphere.materials.append(mat_rocks)
me_icosphere.update()
me_cube = bpy.data.meshes.new('Cube')
me_cube.from_pydata([(1.0, 1.0, 1.83), (1.0, 1.0, -0.17), (1.0, -1.0, 1.83), (1.0, -1.0, -0.17), (-1.0, 1.0, 1.83), (-1.0, 1.0, -0.17), (-1.0, -1.0, 1.83), (-1.0, -1.0, -0.17), (0.0, 1.0, -0.17), (0.0, -1.0, 2.659), (0.0, -1.0, -0.17), (0.0, 1.0, 2.659)], [], [(11, 4, 6, 9), (10, 9, 6, 7), (7, 6, 4, 5), (8, 1, 3, 10), (1, 0, 2, 3), (8, 11, 0, 1), (5, 4, 11, 8), (5, 8, 10, 7), (3, 2, 9, 10), (0, 11, 9, 2)])
me_cube.polygons.foreach_set('material_index', [1, 0, 0, 0, 0, 0, 0, 0, 0, 1])
_uv = me_cube.uv_layers.new(name='UVMap')
_uv.uv.foreach_set('vector', [0.75, 0.5, 0.875, 0.5, 0.875, 0.75, 0.75, 0.75, 0.375, 0.875, 0.625, 0.875, 0.625, 1.0, 0.375, 1.0, 0.375, 0.0, 0.625, 0.0, 0.625, 0.25, 0.375, 0.25, 0.25, 0.5, 0.375, 0.5, 0.375, 0.75, 0.25, 0.75, 0.375, 0.5, 0.625, 0.5, 0.625, 0.75, 0.375, 0.75, 0.375, 0.375, 0.625, 0.375, 0.625, 0.5, 0.375, 0.5, 0.375, 0.25, 0.625, 0.25, 0.625, 0.375, 0.375, 0.375, 0.125, 0.5, 0.25, 0.5, 0.25, 0.75, 0.125, 0.75, 0.375, 0.75, 0.625, 0.75, 0.625, 0.875, 0.375, 0.875, 0.625, 0.5, 0.75, 0.5, 0.75, 0.75, 0.625, 0.75])
me_cube.materials.append(mat_house_plaster)
me_cube.materials.append(mat_house_roof)
me_cube.use_mirror_vertex_groups = False
me_cube.update()
me_cube_001 = bpy.data.meshes.new('Cube.001')
me_cube_001.from_pydata([(-1.0, -1.0, -0.17), (-1.0, -1.0, 1.83), (-1.0, 1.0, -0.17), (-1.0, 1.0, 1.83), (1.0, -1.0, -0.17), (1.0, -1.0, 1.83), (1.0, 1.0, -0.17), (1.0, 1.0, 1.83), (0.0, 1.0, -0.17), (0.0, 1.0, 2.781), (0.0, -1.0, -0.17), (0.0, -1.0, 2.781)], [], [(0, 1, 3, 2), (8, 9, 7, 6), (6, 7, 5, 4), (10, 11, 1, 0), (8, 6, 4, 10), (9, 3, 1, 11), (7, 9, 11, 5), (2, 8, 10, 0), (4, 5, 11, 10), (2, 3, 9, 8)])
me_cube_001.polygons.foreach_set('material_index', [0, 0, 0, 0, 0, 1, 1, 0, 0, 0])
_uv = me_cube_001.uv_layers.new(name='UVMap')
_uv.uv.foreach_set('vector', [0.375, 0.0, 0.625, 0.0, 0.625, 0.25, 0.375, 0.25, 0.375, 0.375, 0.625, 0.375, 0.625, 0.5, 0.375, 0.5, 0.375, 0.5, 0.625, 0.5, 0.625, 0.75, 0.375, 0.75, 0.375, 0.875, 0.625, 0.875, 0.625, 1.0, 0.375, 1.0, 0.25, 0.5, 0.375, 0.5, 0.375, 0.75, 0.25, 0.75, 0.75, 0.5, 0.875, 0.5, 0.875, 0.75, 0.75, 0.75, 0.625, 0.5, 0.75, 0.5, 0.75, 0.75, 0.625, 0.75, 0.125, 0.5, 0.25, 0.5, 0.25, 0.75, 0.125, 0.75, 0.375, 0.75, 0.625, 0.75, 0.625, 0.875, 0.375, 0.875, 0.375, 0.25, 0.625, 0.25, 0.625, 0.375, 0.375, 0.375])
me_cube_001.materials.append(mat_house_plaster)
me_cube_001.materials.append(mat_house_roof)
me_cube_001.update()
me_cube_002 = bpy.data.meshes.new('Cube.002')
me_cube_002.from_pydata([(-1.0, -1.0, -0.17), (-1.0, -1.0, 0.8102), (-1.0, 1.0, -0.17), (-1.0, 1.0, 0.8102), (1.0, -1.0, -0.17), (1.0, -1.0, 0.8102), (1.0, 1.0, -0.17), (1.0, 1.0, 0.8102), (0.0, 1.0, -0.17), (0.0, 1.0, 1.83), (0.0, -1.0, -0.17), (0.0, -1.0, 1.83)], [], [(0, 1, 3, 2), (8, 9, 7, 6), (6, 7, 5, 4), (10, 11, 1, 0), (8, 6, 4, 10), (9, 3, 1, 11), (7, 9, 11, 5), (2, 8, 10, 0), (4, 5, 11, 10), (2, 3, 9, 8)])
me_cube_002.polygons.foreach_set('material_index', [0, 0, 0, 0, 0, 1, 1, 0, 0, 0])
_uv = me_cube_002.uv_layers.new(name='UVMap')
_uv.uv.foreach_set('vector', [0.375, 0.0, 0.625, 0.0, 0.625, 0.25, 0.375, 0.25, 0.375, 0.375, 0.625, 0.375, 0.625, 0.5, 0.375, 0.5, 0.375, 0.5, 0.625, 0.5, 0.625, 0.75, 0.375, 0.75, 0.375, 0.875, 0.625, 0.875, 0.625, 1.0, 0.375, 1.0, 0.25, 0.5, 0.375, 0.5, 0.375, 0.75, 0.25, 0.75, 0.75, 0.5, 0.875, 0.5, 0.875, 0.75, 0.75, 0.75, 0.625, 0.5, 0.75, 0.5, 0.75, 0.75, 0.625, 0.75, 0.125, 0.5, 0.25, 0.5, 0.25, 0.75, 0.125, 0.75, 0.375, 0.75, 0.625, 0.75, 0.625, 0.875, 0.375, 0.875, 0.375, 0.25, 0.625, 0.25, 0.625, 0.375, 0.375, 0.375])
me_cube_002.materials.append(mat_house_plaster)
me_cube_002.materials.append(mat_house_roof)
me_cube_002.update()
me_cube_003 = bpy.data.meshes.new('Cube.003')
me_cube_003.from_pydata([(-1.0, -1.0, -0.17), (-1.0, -1.0, 1.83), (-1.0, 1.0, -0.17), (-1.0, 1.0, 1.83), (1.0, -1.0, -0.17), (1.0, -1.0, 1.83), (1.0, 1.0, -0.17), (1.0, 1.0, 1.83), (0.01243, 1.0, -0.17), (0.01243, 1.0, 2.726), (0.01243, -1.0, -0.17), (0.01243, -1.0, 2.726), (-1.0, 0.0, -0.17), (-1.0, 0.0, 1.83), (1.0, 0.0, -0.17), (1.0, 0.0, 1.83), (0.01243, 0.0, 2.726), (0.01243, 0.0, -0.17), (1.781, 0.0, 1.087), (1.781, -1.0, 1.087), (1.781, -1.0, -0.17), (1.781, 0.0, -0.17)], [], [(12, 13, 3, 2), (8, 9, 7, 6), (5, 4, 20, 19), (10, 11, 1, 0), (17, 14, 4, 10), (16, 13, 1, 11), (15, 16, 11, 5), (12, 17, 10, 0), (4, 5, 11, 10), (2, 3, 9, 8), (2, 8, 17, 12), (7, 9, 16, 15), (9, 3, 13, 16), (8, 6, 14, 17), (6, 7, 15, 14), (0, 1, 13, 12), (21, 18, 19, 20), (15, 5, 19, 18), (14, 15, 18, 21), (4, 14, 21, 20)])
me_cube_003.polygons.foreach_set('material_index', [0, 0, 0, 0, 0, 1, 1, 0, 0, 0, 0, 1, 1, 0, 0, 0, 0, 1, 0, 0])
_uv = me_cube_003.uv_layers.new(name='UVMap')
_uv.uv.foreach_set('vector', [0.375, 0.125, 0.625, 0.125, 0.625, 0.25, 0.375, 0.25, 0.375, 0.3766, 0.625, 0.3766, 0.625, 0.5, 0.375, 0.5, 0.625, 0.75, 0.375, 0.75, 0.375, 0.75, 0.625, 0.75, 0.375, 0.8734, 0.625, 0.8734, 0.625, 1.0, 0.375, 1.0, 0.2516, 0.625, 0.375, 0.625, 0.375, 0.75, 0.2516, 0.75, 0.7484, 0.625, 0.875, 0.625, 0.875, 0.75, 0.7484, 0.75, 0.625, 0.625, 0.7484, 0.625, 0.7484, 0.75, 0.625, 0.75, 0.125, 0.625, 0.2516, 0.625, 0.2516, 0.75, 0.125, 0.75, 0.375, 0.75, 0.625, 0.75, 0.625, 0.8734, 0.375, 0.8734, 0.375, 0.25, 0.625, 0.25, 0.625, 0.3766, 0.375, 0.3766, 0.125, 0.5, 0.2516, 0.5, 0.2516, 0.625, 0.125, 0.625, 0.625, 0.5, 0.7484, 0.5, 0.7484, 0.625, 0.625, 0.625, 0.7484, 0.5, 0.875, 0.5, 0.875, 0.625, 0.7484, 0.625, 0.2516, 0.5, 0.375, 0.5, 0.375, 0.625, 0.2516, 0.625, 0.375, 0.5, 0.625, 0.5, 0.625, 0.625, 0.375, 0.625, 0.375, 0.0, 0.625, 0.0, 0.625, 0.125, 0.375, 0.125, 0.375, 0.625, 0.625, 0.625, 0.625, 0.75, 0.375, 0.75, 0.625, 0.625, 0.625, 0.75, 0.625, 0.75, 0.625, 0.625, 0.375, 0.625, 0.625, 0.625, 0.625, 0.625, 0.375, 0.625, 0.375, 0.75, 0.375, 0.625, 0.375, 0.625, 0.375, 0.75])
me_cube_003.materials.append(mat_house_plaster)
me_cube_003.materials.append(mat_house_roof)
me_cube_003.update()
me_cube_004 = bpy.data.meshes.new('Cube.004')
me_cube_004.from_pydata([(-1.135, -0.9282, -0.1144), (-1.135, -0.9282, 1.886), (-1.135, 1.072, -0.1144), (-1.135, 1.072, 1.886), (0.8653, -0.9282, -0.1144), (0.8653, -0.9282, 1.886), (0.8653, 1.072, -0.1144), (0.8653, 1.072, 1.886), (-0.1347, 1.072, -0.1144), (-0.1347, 1.072, 2.915), (-0.1347, -0.9282, -0.1144), (-0.1347, -0.9282, 2.915), (-1.135, -0.9282, 1.113), (-1.135, 1.072, 1.113), (0.8653, 1.072, 1.113), (0.8653, -0.9282, 1.113), (-0.1347, -0.9282, 1.744), (-0.1347, 1.072, 1.744), (2.06, 1.072, 1.113), (2.06, 1.072, -0.1144), (2.06, -0.9282, -0.1144), (2.06, -0.9282, 1.113), (-1.135, 0.07178, -0.1144), (-1.135, 0.07178, 1.886), (0.8653, 0.07178, -0.1144), (0.8653, 0.07178, 1.886), (-0.1347, 0.07178, 2.915), (-0.1347, 0.07178, -0.1144), (0.8653, 0.07178, 1.711), (-1.135, 0.07178, 1.113), (2.06, 0.07178, -0.1144), (2.06, 0.07178, 1.711)], [], [(29, 23, 3, 13), (17, 9, 7, 14), (28, 25, 5, 15), (16, 11, 1, 12), (27, 24, 4, 10), (26, 23, 1, 11), (25, 26, 11, 5), (22, 27, 10, 0), (15, 5, 11, 16), (13, 3, 9, 17), (2, 13, 17, 8), (4, 15, 16, 10), (10, 16, 12, 0), (15, 4, 20, 21), (8, 17, 14, 6), (22, 29, 13, 2), (30, 31, 21, 20), (24, 6, 19, 30), (28, 15, 21, 31), (6, 14, 18, 19), (14, 28, 31, 18), (4, 24, 30, 20), (19, 18, 31, 30), (0, 12, 29, 22), (2, 8, 27, 22), (7, 9, 26, 25), (9, 3, 23, 26), (8, 6, 24, 27), (14, 7, 25, 28), (12, 1, 23, 29)])
me_cube_004.polygons.foreach_set('material_index', [0, 0, 0, 0, 0, 1, 1, 0, 0, 0, 0, 0, 0, 0, 0, 0, 0, 0, 1, 0, 1, 0, 0, 0, 0, 1, 1, 0, 0, 0])
_uv = me_cube_004.uv_layers.new(name='UVMap')
_uv.uv.foreach_set('vector', [0.5284, 0.125, 0.625, 0.125, 0.625, 0.25, 0.5284, 0.25, 0.5284, 0.375, 0.625, 0.375, 0.625, 0.5, 0.5284, 0.5, 0.5284, 0.625, 0.625, 0.625, 0.625, 0.75, 0.5284, 0.75, 0.5284, 0.875, 0.625, 0.875, 0.625, 1.0, 0.5284, 1.0, 0.25, 0.625, 0.375, 0.625, 0.375, 0.75, 0.25, 0.75, 0.75, 0.625, 0.875, 0.625, 0.875, 0.75, 0.75, 0.75, 0.625, 0.625, 0.75, 0.625, 0.75, 0.75, 0.625, 0.75, 0.125, 0.625, 0.25, 0.625, 0.25, 0.75, 0.125, 0.75, 0.5284, 0.75, 0.625, 0.75, 0.625, 0.875, 0.5284, 0.875, 0.5284, 0.25, 0.625, 0.25, 0.625, 0.375, 0.5284, 0.375, 0.375, 0.25, 0.5284, 0.25, 0.5284, 0.375, 0.375, 0.375, 0.375, 0.75, 0.5284, 0.75, 0.5284, 0.875, 0.375, 0.875, 0.375, 0.875, 0.5284, 0.875, 0.5284, 1.0, 0.375, 1.0, 0.5284, 0.75, 0.375, 0.75, 0.375, 0.75, 0.5284, 0.75, 0.375, 0.375, 0.5284, 0.375, 0.5284, 0.5, 0.375, 0.5, 0.375, 0.125, 0.5284, 0.125, 0.5284, 0.25, 0.375, 0.25, 0.375, 0.625, 0.5284, 0.625, 0.5284, 0.75, 0.375, 0.75, 0.375, 0.625, 0.375, 0.5, 0.375, 0.5, 0.375, 0.625, 0.5284, 0.625, 0.5284, 0.75, 0.5284, 0.75, 0.5284, 0.625, 0.375, 0.5, 0.5284, 0.5, 0.5284, 0.5, 0.375, 0.5, 0.5284, 0.5, 0.5284, 0.625, 0.5284, 0.625, 0.5284, 0.5, 0.375, 0.75, 0.375, 0.625, 0.375, 0.625, 0.375, 0.75, 0.375, 0.5, 0.5284, 0.5, 0.5284, 0.625, 0.375, 0.625, 0.375, 0.0, 0.5284, 0.0, 0.5284, 0.125, 0.375, 0.125, 0.125, 0.5, 0.25, 0.5, 0.25, 0.625, 0.125, 0.625, 0.625, 0.5, 0.75, 0.5, 0.75, 0.625, 0.625, 0.625, 0.75, 0.5, 0.875, 0.5, 0.875, 0.625, 0.75, 0.625, 0.25, 0.5, 0.375, 0.5, 0.375, 0.625, 0.25, 0.625, 0.5284, 0.5, 0.625, 0.5, 0.625, 0.625, 0.5284, 0.625, 0.5284, 0.0, 0.625, 0.0, 0.625, 0.125, 0.5284, 0.125])
me_cube_004.materials.append(mat_house_plaster)
me_cube_004.materials.append(mat_house_roof)
me_cube_004.update()

# ---- objects
ob_lighthouse = bpy.data.objects.new('Lighthouse', me_cylinder)
ob_water = bpy.data.objects.new('water', me_plane)
ob_rock = bpy.data.objects.new('rock', me_icosphere)
ob_light = bpy.data.objects.new('Light', light_light)
ob_camera = bpy.data.objects.new('Camera', cam_camera)
ob_sun = bpy.data.objects.new('Sun', light_sun)
ob_point = bpy.data.objects.new('Point', light_point)
ob_point_001 = bpy.data.objects.new('Point.001', light_point)
ob_point_002 = bpy.data.objects.new('Point.002', light_point)
ob_cube = bpy.data.objects.new('Cube', me_cube)
ob_cube_001 = bpy.data.objects.new('Cube.001', me_cube_001)
ob_cube_002 = bpy.data.objects.new('Cube.002', me_cube_002)
ob_cube_003 = bpy.data.objects.new('Cube.003', me_cube_003)
ob_cube_004 = bpy.data.objects.new('Cube.004', me_cube_004)
ob_cube_005 = bpy.data.objects.new('Cube.005', me_cube_003)
ob_cube_006 = bpy.data.objects.new('Cube.006', me_cube)
ob_cube_007 = bpy.data.objects.new('Cube.007', me_cube_004)
ob_cube_008 = bpy.data.objects.new('Cube.008', me_cube)
ob_cube_009 = bpy.data.objects.new('Cube.009', me_cube)
ob_cube_010 = bpy.data.objects.new('Cube.010', me_cube_004)
ob_cube_011 = bpy.data.objects.new('Cube.011', me_cube_001)
ob_cube_012 = bpy.data.objects.new('Cube.012', me_cube_003)
ob_cube_013 = bpy.data.objects.new('Cube.013', me_cube_003)

# ---- transforms, parenting, visibility, modifiers, constraints
ob_lighthouse.location = (2.363, 0.06605, 0.7298)
ob_lighthouse.scale = (0.4339, 0.4339, 0.4339)
ob_water.location = (0.0, 0.0, 0.0)
ob_water.scale = (65.45, 65.45, 65.45)
ob_rock.location = (0.0, 0.0, 0.0)
ob_light.location = (4.076, 1.005, 5.904)
ob_light.rotation_euler = (0.6503, 0.05522, 1.866)
ob_light.lock_rotations_4d = False
ob_light.empty_display_type = 'ARROWS'
ob_light.color = (0.0, 0.0, 0.0, 0.0)
ob_light.hide_render = True
ob_light.lineart.crease_threshold = 0.0
ob_camera.location = (4.073, 32.63, 0.2449)
ob_camera.rotation_euler = (1.612, -1.973e-07, 3.012)
ob_camera.lock_rotations_4d = False
ob_camera.empty_display_type = 'ARROWS'
ob_camera.color = (0.0, 0.0, 0.0, 0.0)
ob_camera.display_type = 'WIRE'
ob_camera.lineart.crease_threshold = 0.0
ob_sun.location = (44.67, 0.1882, 6.589)
ob_sun.rotation_euler = (-0.6073, 0.9301, -1.404)
ob_point.location = (-3.378, 0.2454, 2.183)
ob_point_001.location = (-2.549, 0.5336, 2.236)
ob_point_002.location = (-0.8737, 1.78, 1.862)
ob_cube.location = (-1.91, 0.4217, 2.033)
ob_cube.rotation_euler = (0.0, -0.0, -0.7453)
ob_cube.scale = (0.172, 0.172, 0.172)
ob_cube.lock_rotations_4d = False
ob_cube.empty_display_type = 'ARROWS'
ob_cube.lineart.crease_threshold = 0.0
ob_cube_001.location = (-1.777, -0.2195, 2.071)
ob_cube_001.rotation_euler = (0.0, -0.0, 3.691)
ob_cube_001.scale = (0.172, 0.172, 0.172)
ob_cube_002.location = (-2.822, -0.1487, 2.002)
ob_cube_002.rotation_euler = (0.0, -0.0, -1.929)
ob_cube_002.scale = (0.172, 0.172, 0.172)
ob_cube_003.location = (-3.07, 0.5249, 1.912)
ob_cube_003.rotation_euler = (0.0, -0.0, -1.979)
ob_cube_003.scale = (0.172, 0.172, 0.172)
ob_cube_004.location = (-2.639, 1.804, 1.607)
ob_cube_004.rotation_euler = (0.0, -0.0, -5.453)
ob_cube_004.scale = (0.1592, 0.1592, 0.1592)
ob_cube_005.location = (-3.69, -0.2443, 1.947)
ob_cube_005.rotation_euler = (0.001022, 0.002628, 0.4067)
ob_cube_005.scale = (0.172, 0.172, 0.172)
ob_cube_006.location = (-3.6, 0.8329, 1.755)
ob_cube_006.rotation_euler = (0.0, -0.0, -2.01)
ob_cube_006.scale = (0.172, 0.172, 0.172)
ob_cube_006.lock_rotations_4d = False
ob_cube_006.empty_display_type = 'ARROWS'
ob_cube_006.lineart.crease_threshold = 0.0
ob_cube_007.location = (-2.246, 1.156, 1.901)
ob_cube_007.rotation_euler = (0.0, -0.0, 3.224)
ob_cube_007.scale = (0.1592, 0.1592, 0.1592)
ob_cube_008.location = (-3.271, 1.381, 1.63)
ob_cube_008.rotation_euler = (0.0, -0.0, -2.442)
ob_cube_008.scale = (0.172, 0.172, 0.172)
ob_cube_008.lock_rotations_4d = False
ob_cube_008.empty_display_type = 'ARROWS'
ob_cube_008.lineart.crease_threshold = 0.0
ob_cube_009.location = (-0.7046, 1.626, 1.575)
ob_cube_009.rotation_euler = (0.0, -0.0, -0.7453)
ob_cube_009.scale = (0.172, 0.172, 0.172)
ob_cube_009.lock_rotations_4d = False
ob_cube_009.empty_display_type = 'ARROWS'
ob_cube_009.lineart.crease_threshold = 0.0
ob_cube_010.location = (-0.9162, 2.163, 1.354)
ob_cube_010.rotation_euler = (0.0, -0.0, 2.255)
ob_cube_010.scale = (0.1592, 0.1592, 0.1592)
ob_cube_011.location = (-2.416, -1.033, 1.977)
ob_cube_011.rotation_euler = (0.0, -0.0, 2.443)
ob_cube_011.scale = (0.172, 0.172, 0.172)
ob_cube_012.location = (-1.844, -1.496, 1.974)
ob_cube_012.rotation_euler = (0.001022, 0.002628, -0.6572)
ob_cube_012.scale = (0.172, 0.172, 0.172)
ob_cube_013.location = (-1.241, -0.7103, 1.978)
ob_cube_013.rotation_euler = (0.001022, 0.002628, -3.129)
ob_cube_013.scale = (0.172, 0.172, 0.172)

# ---- collection membership
scene.collection.objects.link(ob_lighthouse)
scene.collection.objects.link(ob_water)
scene.collection.objects.link(ob_rock)
col_collection.objects.link(ob_light)
col_collection.objects.link(ob_camera)
col_collection.objects.link(ob_sun)
col_collection.objects.link(ob_point)
col_collection.objects.link(ob_point_001)
col_collection.objects.link(ob_point_002)
col_house.objects.link(ob_cube)
col_house.objects.link(ob_cube_001)
col_house.objects.link(ob_cube_002)
col_house.objects.link(ob_cube_003)
col_house.objects.link(ob_cube_004)
col_house.objects.link(ob_cube_005)
col_house.objects.link(ob_cube_006)
col_house.objects.link(ob_cube_007)
col_house.objects.link(ob_cube_008)
col_house.objects.link(ob_cube_009)
col_house.objects.link(ob_cube_010)
col_house.objects.link(ob_cube_011)
col_house.objects.link(ob_cube_012)
col_house.objects.link(ob_cube_013)

# ---- scene / render settings (as saved in the file)
scene.camera = ob_camera
scene.frame_start = 1; scene.frame_end = 250; scene.frame_set(75)
scene.render.engine = 'BLENDER_EEVEE_NEXT'
scene.cycles.time_limit = 3.0
scene.eevee.use_raytracing = True
bpy.context.view_layer.update()
